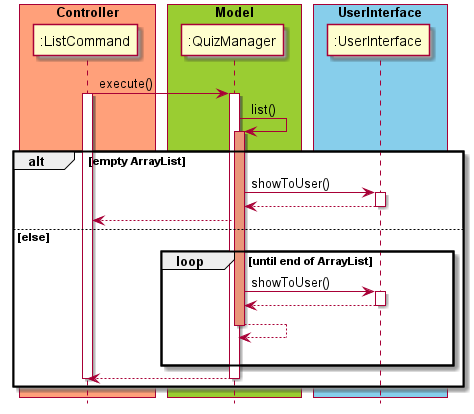

The diagram above was rendered by PlantUML. Its source (embedded in the PNG):
@startuml

skinparam ParticipantPadding 10
skinparam SequenceGroup 200
skinparam BoxPadding 5
hide footbox

box "Controller" #LightSalmon
participant ":ListCommand"
end box

box "Model" #YellowGreen
participant ":QuizManager"
end box

box "UserInterface" #skyblue
participant ":UserInterface"
end box

":ListCommand" -> ":QuizManager" : execute()
activate ":ListCommand"
activate ":QuizManager"
":QuizManager" -> ":QuizManager" : list()
activate ":QuizManager" #DarkSalmon
alt empty ArrayList
    ":QuizManager" -> ":UserInterface" : showToUser()
    activate ":UserInterface"
    ":UserInterface" --> ":QuizManager"
    deactivate ":UserInterface"
    ":QuizManager" --> ":ListCommand"
else else
    loop until end of ArrayList
        ":QuizManager" -> ":UserInterface" : showToUser()
        activate ":UserInterface"
        ":UserInterface" --> ":QuizManager"
        deactivate ":UserInterface"
        ":QuizManager" --> ":QuizManager"
        deactivate ":QuizManager"
        |||
    end
    ":QuizManager" --> ":ListCommand"
    deactivate ":QuizManager"
    deactivate ":ListCommand"
end
@enduml